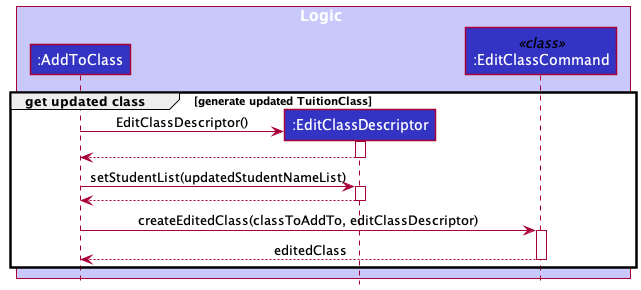

The diagram above was rendered by PlantUML. Its source (embedded in the PNG):
@startuml
!include style.puml

group get updated class [generate updated TuitionClass]

box Logic LOGIC_COLOR_T1
participant ":AddToClass" as AddToClass LOGIC_COLOR
participant ":EditClassDescriptor" as descriptor LOGIC_COLOR
participant ":EditClassCommand" as EditClassCommand <<class>> LOGIC_COLOR
end box

create descriptor
AddToClass -> descriptor : EditClassDescriptor()
activate descriptor

return


AddToClass -> descriptor : setStudentList(updatedStudentNameList)
activate descriptor
return

AddToClass -> EditClassCommand : createEditedClass(classToAddTo, editClassDescriptor)
activate EditClassCommand
return editedClass

end
@enduml